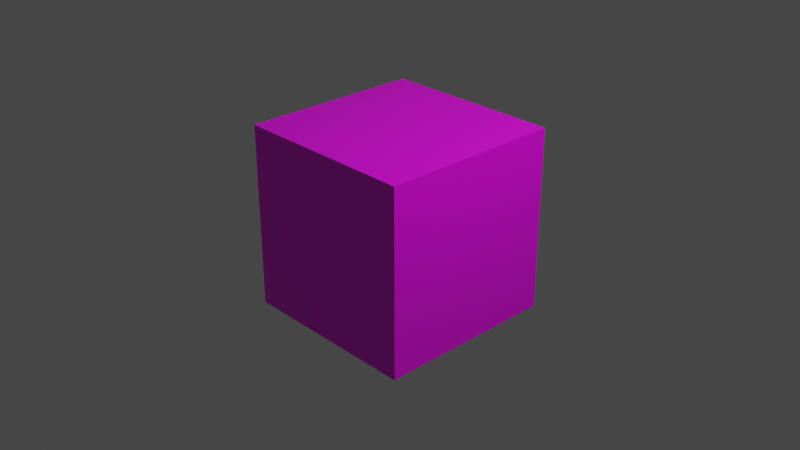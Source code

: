 # Source: cube.blend  (saved by Blender 3.0.42; exported with 4.5.12 LTS)
import bpy
from mathutils import Matrix  # noqa: F401  (used for matrix-valued properties, if any)

bpy.ops.wm.read_factory_settings(use_empty=True)
scene = bpy.context.scene
scene.name = 'Scene'

# ---- collections
col_collection = bpy.data.collections.new('Collection'); scene.collection.children.link(col_collection)

# ---- images (referenced by path relative to the original .blend; pixels are not part of the script)
import os
ASSET_DIR = os.environ.get("B2B_ASSET_DIR", "")  # directory of the original .blend (textures are referenced by path, not embedded)
HERE = os.path.dirname(os.path.abspath(__file__))  # packed textures are extracted next to this script under _unpacked/

def load_image(name, relpath, width, height, colorspace="sRGB"):
    """Load a texture the original file referenced (path relative to the .blend, or extracted next to this script)."""
    p = next((c for c in (os.path.join(HERE, relpath), os.path.join(ASSET_DIR, relpath)) if relpath and os.path.exists(c)), "")
    if p:
        img = bpy.data.images.load(p, check_existing=True)
        img.name = name
    else:  # same state as the original file: an image datablock whose file is absent (Cycles renders it pink)
        img = bpy.data.images.new(name, width, height)
        img.source = "FILE"
        img.filepath = "//" + (relpath or name)
    img.colorspace_settings.name = colorspace
    return img
img_cube_png_001 = load_image('cube.png.001', 'cube.png', 1024, 1024, 'sRGB')

# ---- materials (node trees are filled in below, after node groups)
mat_cube = bpy.data.materials.new('cube')
mat_cube.alpha_threshold = 0.0
mat_cube.use_transparent_shadow = False
mat_cube.line_color = (0.0, 0.0, 0.0, 1.0)

# ---- material node trees
mat_cube.use_nodes = True; mat_cube.node_tree.nodes.clear()
_N = mat_cube.node_tree.nodes; _L = mat_cube.node_tree.links
n0 = _N.new('ShaderNodeOutputMaterial'); n0.name = 'Material Output'; n0.location = (300, 300)
n1 = _N.new('ShaderNodeBsdfPrincipled'); n1.name = 'Principled BSDF'; n1.location = (10, 300)
n1.distribution = 'GGX'
n1.subsurface_method = 'RANDOM_WALK_SKIN'
n1.inputs[2].default_value = 0.4
n1.inputs[3].default_value = 1.45
n1.inputs[27].default_value = (0.0, 0.0, 0.0, 1.0)
n1.inputs[28].default_value = 1.0
n2 = _N.new('ShaderNodeTexImage'); n2.name = 'Image Texture'; n2.location = (-280, 275)
n2.image = img_cube_png_001
_L.new(n1.outputs[0], n0.inputs[0])
_L.new(n2.outputs[0], n1.inputs[0])
n0.is_active_output = True

# ---- world
world_world = bpy.data.worlds.new('World'); scene.world = world_world
world_world.use_nodes = True; world_world.node_tree.nodes.clear()
_N = world_world.node_tree.nodes; _L = world_world.node_tree.links
n0 = _N.new('ShaderNodeOutputWorld'); n0.name = 'World Output'; n0.location = (300, 300)
n1 = _N.new('ShaderNodeBackground'); n1.name = 'Background'; n1.location = (10, 300)
n1.inputs[0].default_value = (0.05088, 0.05088, 0.05088, 1.0)
_L.new(n1.outputs[0], n0.inputs[0])
n0.is_active_output = True
world_world.color = (0.05088, 0.05088, 0.05088)
world_world.use_sun_shadow = False
world_world.sun_shadow_jitter_overblur = 0.0

# ---- cameras
cam_camera = bpy.data.cameras.new('Camera')
cam_camera.clip_end = 100.0
cam_camera.ortho_scale = 7.314

# ---- lights
light_light = bpy.data.lights.new('Light', 'POINT')
light_light.transmission_factor = 0.0
light_light.energy = 1000.0
light_light.shadow_soft_size = 0.1
light_light.shadow_maximum_resolution = 0.006
light_light.use_absolute_resolution = True

# ---- meshes
me_cube = bpy.data.meshes.new('Cube')
me_cube.from_pydata([(1.0, 1.0, 1.0), (1.0, 1.0, -1.0), (1.0, -1.0, 1.0), (1.0, -1.0, -1.0), (-1.0, 1.0, 1.0), (-1.0, 1.0, -1.0), (-1.0, -1.0, 1.0), (-1.0, -1.0, -1.0)], [], [(0, 2, 6, 4), (3, 7, 6, 2), (7, 5, 4, 6), (5, 7, 3, 1), (1, 3, 2, 0), (5, 1, 0, 4)])
_uv = me_cube.uv_layers.new(name='UVMap')
_uv.uv.foreach_set('vector', [0.08626, 0.3291, 0.08626, 0.3576, 0.1147, 0.3576, 0.1147, 0.3291, 0.01016, 0.1563, 0.01016, 0.1831, 0.03693, 0.1831, 0.03693, 0.1563, 0.4071, 0.3234, 0.4071, 0.2977, 0.3814, 0.2977, 0.3814, 0.3234, 0.3006, 0.7372, 0.3006, 0.7688, 0.3322, 0.7688, 0.3322, 0.7372, 0.1869, 0.3376, 0.1869, 0.2965, 0.1458, 0.2965, 0.1458, 0.3376, 0.2211, 0.5182, 0.2211, 0.559, 0.262, 0.559, 0.262, 0.5182])
me_cube.materials.append(mat_cube)
me_cube.use_remesh_preserve_volume = False
me_cube.use_remesh_preserve_attributes = False
me_cube.use_mirror_vertex_groups = False
me_cube.update()

# ---- objects
ob_cube = bpy.data.objects.new('Cube', me_cube)
ob_light = bpy.data.objects.new('Light', light_light)
ob_camera = bpy.data.objects.new('Camera', cam_camera)

# ---- transforms, parenting, visibility, modifiers, constraints
ob_cube.location = (0.0, 0.0, 0.0)
ob_cube.lock_rotations_4d = False
ob_cube.empty_display_type = 'ARROWS'
ob_cube.lineart.crease_threshold = 0.0
ob_light.location = (4.076, 1.005, 5.904)
ob_light.rotation_euler = (0.6503, 0.05522, 1.866)
ob_light.lock_rotations_4d = False
ob_light.empty_display_type = 'ARROWS'
ob_light.color = (0.0, 0.0, 0.0, 0.0)
ob_light.lineart.crease_threshold = 0.0
ob_camera.location = (7.359, -6.926, 4.958)
ob_camera.rotation_euler = (1.109, 0.0, 0.8149)
ob_camera.lock_rotations_4d = False
ob_camera.empty_display_type = 'ARROWS'
ob_camera.color = (0.0, 0.0, 0.0, 0.0)
ob_camera.display_type = 'WIRE'
ob_camera.lineart.crease_threshold = 0.0

# ---- collection membership
col_collection.objects.link(ob_cube)
col_collection.objects.link(ob_light)
col_collection.objects.link(ob_camera)

# ---- scene / render settings (as saved in the file)
scene.camera = ob_camera
scene.frame_start = 1; scene.frame_end = 250; scene.frame_set(1)
scene.render.engine = 'BLENDER_EEVEE_NEXT'
scene.cycles.sampling_pattern = 'TABULATED_SOBOL'
scene.cycles.use_light_tree = False
scene.view_settings.view_transform = 'Filmic'
bpy.context.view_layer.update()
